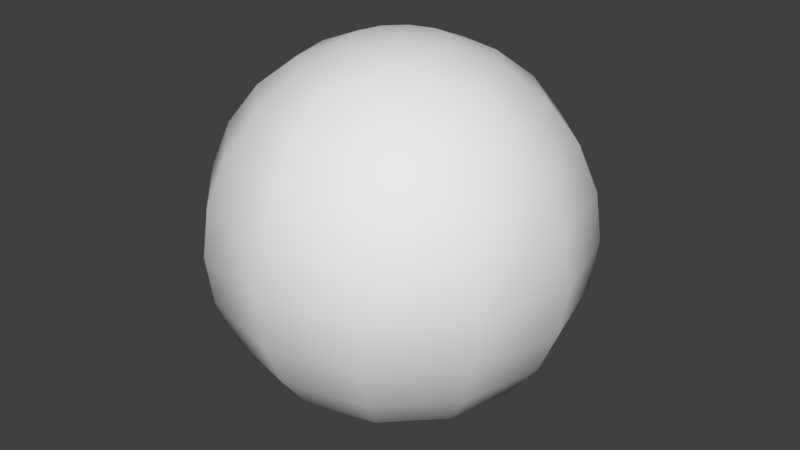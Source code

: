 # Source: Buoy.blend  (saved by Blender 2.78.0; exported with 4.5.12 LTS)
import bpy
from mathutils import Matrix  # noqa: F401  (used for matrix-valued properties, if any)

bpy.ops.wm.read_factory_settings(use_empty=True)
scene = bpy.context.scene
scene.name = 'Scene'

# ---- collections
col_collection_1 = bpy.data.collections.new('Collection 1'); scene.collection.children.link(col_collection_1)

# ---- world
world_world = bpy.data.worlds.new('World'); scene.world = world_world
world_world.color = (0.05088, 0.05088, 0.05088)
world_world.use_sun_shadow = False
world_world.sun_shadow_jitter_overblur = 0.0
world_world.cycles.sampling_method = 'MANUAL'

# ---- meshes
me_sphere = bpy.data.meshes.new('Sphere')
me_sphere.from_pydata([(0.0, 0.5, -0.866), (0.483, 0.8365, -0.2588), (0.433, 0.75, -0.5), (0.3536, 0.6124, -0.7071), (0.25, 0.433, -0.866), (0.1294, 0.2241, -0.9659), (0.866, 0.5, 7.55e-08), (0.8365, 0.483, -0.2588), (0.75, 0.433, -0.5), (0.6124, 0.3536, -0.7071), (0.433, 0.25, -0.866), (0.2241, 0.1294, -0.9659), (1.0, 3.8e-07, 7.55e-08), (0.9659, 4.098e-07, -0.2588), (0.866, 3.8e-07, -0.5), (0.7071, 3.8e-07, -0.7071), (0.5, 3.651e-07, -0.866), (0.2588, 3.874e-07, -0.9659), (0.8365, -0.483, -0.2588), (0.75, -0.433, -0.5), (0.6124, -0.3536, -0.7071), (0.433, -0.25, -0.866), (0.2241, -0.1294, -0.9659), (0.5, -0.866, 7.55e-08), (0.483, -0.8365, -0.2588), (0.433, -0.75, -0.5), (0.3536, -0.6124, -0.7071), (0.25, -0.433, -0.866), (0.1294, -0.2241, -0.9659), (-7.55e-08, -1.0, 7.55e-08), (-4.57e-08, -0.9659, -0.2588), (-4.57e-08, -0.866, -0.5), (-4.57e-08, -0.7071, -0.7071), (-6.06e-08, -0.5, -0.866), (6.458e-09, -0.2588, -0.9659), (-0.483, -0.8365, -0.2588), (-0.433, -0.75, -0.5), (-0.3536, -0.6124, -0.7071), (-0.25, -0.433, -0.866), (-0.1294, -0.2241, -0.9659), (-0.866, -0.5, 7.55e-08), (-0.8365, -0.483, -0.2588), (-0.75, -0.433, -0.5), (-0.6124, -0.3536, -0.7071), (-0.433, -0.25, -0.866), (-0.2241, -0.1294, -0.9659), (-1.0, 5.588e-07, 7.55e-08), (-0.9659, 4.694e-07, -0.2588), (-0.866, 4.694e-07, -0.5), (-0.7071, 4.098e-07, -0.7071), (-0.5, 4.992e-07, -0.866), (-0.2588, 4.023e-07, -0.9659), (-0.8365, 0.483, -0.2588), (-0.75, 0.433, -0.5), (-0.6124, 0.3536, -0.7071), (-0.433, 0.25, -0.866), (-0.2241, 0.1294, -0.9659), (-0.5, 0.866, 7.55e-08), (-0.483, 0.8365, -0.2588), (-0.433, 0.75, -0.5), (-0.3536, 0.6124, -0.7071), (-0.25, 0.433, -0.866), (-0.1294, 0.2241, -0.9659), (1.033e-07, 0.9659, -0.2588), (1.033e-07, 0.866, -0.5), (1.391e-08, 0.7071, -0.7071), (2.136e-08, 0.2588, -0.9659), (0.0, 3.894e-07, -1.0), (0.0, 0.2588, 0.9659), (0.0, 0.7071, 0.7071), (0.0, 0.9659, 0.2588), (0.1294, 0.2241, 0.9659), (0.25, 0.433, 0.866), (0.3536, 0.6124, 0.7071), (0.433, 0.75, 0.5), (0.483, 0.8365, 0.2588), (0.5, 0.866, 7.55e-08), (-3.372e-07, 1.947e-07, 1.0), (0.2241, 0.1294, 0.9659), (0.433, 0.25, 0.866), (0.6124, 0.3536, 0.7071), (0.75, 0.433, 0.5), (0.8365, 0.483, 0.2588), (0.2588, 4.023e-07, 0.9659), (0.5, 3.8e-07, 0.866), (0.7071, 3.8e-07, 0.7071), (0.866, 3.8e-07, 0.5), (0.9659, 3.502e-07, 0.2588), (0.2241, -0.1294, 0.9659), (0.433, -0.25, 0.866), (0.6124, -0.3536, 0.7071), (0.75, -0.433, 0.5), (0.8365, -0.483, 0.2588), (0.866, -0.5, 7.55e-08), (0.1294, -0.2241, 0.9659), (0.25, -0.433, 0.866), (0.3536, -0.6124, 0.7071), (0.433, -0.75, 0.5), (0.483, -0.8365, 0.2588), (6.458e-09, -0.2588, 0.9659), (-3.079e-08, -0.5, 0.866), (-7.55e-08, -0.7071, 0.7071), (-1.589e-08, -0.866, 0.5), (-4.57e-08, -0.9659, 0.2588), (-0.1294, -0.2241, 0.9659), (-0.25, -0.433, 0.866), (-0.3536, -0.6124, 0.7071), (-0.433, -0.75, 0.5), (-0.483, -0.8365, 0.2588), (-0.5, -0.866, 7.55e-08), (-0.2241, -0.1294, 0.9659), (-0.433, -0.25, 0.866), (-0.6124, -0.3536, 0.7071), (-0.75, -0.433, 0.5), (-0.8365, -0.483, 0.2588), (-0.2588, 4.098e-07, 0.9659), (-0.5, 4.545e-07, 0.866), (-0.7071, 5.29e-07, 0.7071), (-0.866, 4.396e-07, 0.5), (-0.9659, 4.694e-07, 0.2588), (-0.2241, 0.1294, 0.9659), (-0.433, 0.25, 0.866), (-0.6124, 0.3536, 0.7071), (-0.75, 0.433, 0.5), (-0.8365, 0.483, 0.2588), (-0.866, 0.5, 7.55e-08), (-0.1294, 0.2241, 0.9659), (-0.25, 0.433, 0.866), (-0.3536, 0.6124, 0.7071), (-0.433, 0.75, 0.5), (-0.483, 0.8365, 0.2588), (8.841e-08, 0.5, 0.866), (1.033e-07, 0.866, 0.5), (2.225e-07, 1.0, 7.55e-08)], [], [(64, 63, 1, 2), (67, 66, 5), (65, 64, 2, 3), (0, 65, 3, 4), (63, 133, 76, 1), (66, 0, 4, 5), (4, 3, 9, 10), (1, 76, 6, 7), (5, 4, 10, 11), (2, 1, 7, 8), (67, 5, 11), (3, 2, 8, 9), (67, 11, 17), (9, 8, 14, 15), (10, 9, 15, 16), (7, 6, 12, 13), (11, 10, 16, 17), (8, 7, 13, 14), (13, 12, 93, 18), (17, 16, 21, 22), (14, 13, 18, 19), (67, 17, 22), (15, 14, 19, 20), (16, 15, 20, 21), (21, 20, 26, 27), (18, 93, 23, 24), (22, 21, 27, 28), (19, 18, 24, 25), (67, 22, 28), (20, 19, 25, 26), (25, 24, 30, 31), (67, 28, 34), (26, 25, 31, 32), (27, 26, 32, 33), (24, 23, 29, 30), (28, 27, 33, 34), (30, 29, 109, 35), (34, 33, 38, 39), (31, 30, 35, 36), (67, 34, 39), (32, 31, 36, 37), (33, 32, 37, 38), (37, 36, 42, 43), (38, 37, 43, 44), (35, 109, 40, 41), (39, 38, 44, 45), (36, 35, 41, 42), (67, 39, 45), (42, 41, 47, 48), (67, 45, 51), (43, 42, 48, 49), (44, 43, 49, 50), (41, 40, 46, 47), (45, 44, 50, 51), (50, 49, 54, 55), (47, 46, 125, 52), (51, 50, 55, 56), (48, 47, 52, 53), (67, 51, 56), (49, 48, 53, 54), (54, 53, 59, 60), (55, 54, 60, 61), (52, 125, 57, 58), (56, 55, 61, 62), (53, 52, 58, 59), (67, 56, 62), (62, 61, 0, 66), (59, 58, 63, 64), (67, 62, 66), (60, 59, 64, 65), (61, 60, 65, 0), (58, 57, 133, 63), (68, 77, 71), (70, 132, 74, 75), (131, 68, 71, 72), (133, 70, 75, 76), (69, 131, 72, 73), (132, 69, 73, 74), (76, 75, 82, 6), (73, 72, 79, 80), (74, 73, 80, 81), (71, 77, 78), (75, 74, 81, 82), (72, 71, 78, 79), (82, 81, 86, 87), (79, 78, 83, 84), (6, 82, 87, 12), (80, 79, 84, 85), (81, 80, 85, 86), (78, 77, 83), (86, 85, 90, 91), (83, 77, 88), (87, 86, 91, 92), (84, 83, 88, 89), (12, 87, 92, 93), (85, 84, 89, 90), (93, 92, 98, 23), (90, 89, 95, 96), (91, 90, 96, 97), (88, 77, 94), (92, 91, 97, 98), (89, 88, 94, 95), (98, 97, 102, 103), (95, 94, 99, 100), (23, 98, 103, 29), (96, 95, 100, 101), (97, 96, 101, 102), (94, 77, 99), (102, 101, 106, 107), (99, 77, 104), (103, 102, 107, 108), (100, 99, 104, 105), (29, 103, 108, 109), (101, 100, 105, 106), (109, 108, 114, 40), (106, 105, 111, 112), (107, 106, 112, 113), (104, 77, 110), (108, 107, 113, 114), (105, 104, 110, 111), (110, 77, 115), (114, 113, 118, 119), (111, 110, 115, 116), (40, 114, 119, 46), (112, 111, 116, 117), (113, 112, 117, 118), (118, 117, 122, 123), (115, 77, 120), (119, 118, 123, 124), (116, 115, 120, 121), (46, 119, 124, 125), (117, 116, 121, 122), (121, 120, 126, 127), (125, 124, 130, 57), (122, 121, 127, 128), (123, 122, 128, 129), (120, 77, 126), (124, 123, 129, 130), (126, 77, 68), (130, 129, 132, 70), (127, 126, 68, 131), (57, 130, 70, 133), (128, 127, 131, 69), (129, 128, 69, 132)])
me_sphere.polygons.foreach_set('use_smooth', [True] * 144)
_ca = me_sphere.color_attributes.new('Col', 'BYTE_COLOR', 'CORNER')
_ca.data.foreach_set('color', [0.7913, 0.1559, 0.1022, 1.0, 0.7913, 0.1559, 0.1022, 1.0, 0.7913, 0.1559, 0.1022, 1.0, 0.7913, 0.1559, 0.1022, 1.0, 0.7913, 0.1559, 0.1022, 1.0, 0.7913, 0.1559, 0.1022, 1.0, 0.7913, 0.1559, 0.1022, 1.0, 0.7913, 0.1559, 0.1022, 1.0, 0.7913, 0.1559, 0.1022, 1.0, 0.7913, 0.1559, 0.1022, 1.0, 0.7913, 0.1559, 0.1022, 1.0, 0.7913, 0.1559, 0.1022, 1.0, 0.7913, 0.1559, 0.1022, 1.0, 0.7913, 0.1559, 0.1022, 1.0, 0.7913, 0.1559, 0.1022, 1.0, 0.7913, 0.1559, 0.1022, 1.0, 0.7991, 0.162, 0.1095, 1.0, 0.807, 0.1812, 0.1248, 1.0, 0.7913, 0.1559, 0.1022, 1.0, 0.7913, 0.1559, 0.1022, 1.0, 0.7913, 0.1559, 0.1022, 1.0, 0.7913, 0.1559, 0.1022, 1.0, 0.7913, 0.1559, 0.1022, 1.0, 0.7913, 0.1559, 0.1022, 1.0, 0.7913, 0.1559, 0.1022, 1.0, 0.7913, 0.1559, 0.1022, 1.0, 0.7913, 0.1559, 0.1022, 1.0, 0.7913, 0.1559, 0.1022, 1.0, 0.807, 0.1812, 0.1248, 1.0, 0.7991, 0.1746, 0.1195, 1.0, 0.7913, 0.1559, 0.1022, 1.0, 0.7913, 0.1559, 0.1022, 1.0, 0.7913, 0.1559, 0.1022, 1.0, 0.7913, 0.1559, 0.1022, 1.0, 0.7913, 0.159, 0.1046, 1.0, 0.7913, 0.1559, 0.1022, 1.0, 0.7913, 0.1559, 0.1022, 1.0, 0.7913, 0.1559, 0.1022, 1.0, 0.7913, 0.1559, 0.1022, 1.0, 0.7913, 0.1559, 0.1022, 1.0, 0.7913, 0.1559, 0.1022, 1.0, 0.7913, 0.159, 0.1046, 1.0, 0.7913, 0.1559, 0.1022, 1.0, 0.7913, 0.1559, 0.1022, 1.0, 0.7913, 0.1559, 0.1022, 1.0, 0.7913, 0.1559, 0.1022, 1.0, 0.7913, 0.1559, 0.1022, 1.0, 0.7913, 0.159, 0.1046, 1.0, 0.7913, 0.159, 0.1046, 1.0, 0.7913, 0.1559, 0.1022, 1.0, 0.7913, 0.1559, 0.1022, 1.0, 0.7913, 0.1559, 0.1022, 1.0, 0.7913, 0.1559, 0.1022, 1.0, 0.7913, 0.1559, 0.1022, 1.0, 0.7913, 0.1559, 0.1022, 1.0, 0.7913, 0.1559, 0.1022, 1.0, 0.7913, 0.1559, 0.1022, 1.0, 0.7913, 0.1559, 0.1022, 1.0, 0.7991, 0.1746, 0.1195, 1.0, 0.7913, 0.159, 0.1046, 1.0, 0.7913, 0.1559, 0.1022, 1.0, 0.7913, 0.159, 0.1046, 1.0, 0.7913, 0.1559, 0.1022, 1.0, 0.7913, 0.1559, 0.1022, 1.0, 0.7913, 0.159, 0.1046, 1.0, 0.7913, 0.1559, 0.1022, 1.0, 0.7913, 0.1559, 0.1022, 1.0, 0.7913, 0.1559, 0.1022, 1.0, 0.7913, 0.1559, 0.1022, 1.0, 0.7913, 0.1559, 0.1022, 1.0, 0.7913, 0.159, 0.1046, 1.0, 0.7913, 0.1559, 0.1022, 1.0, 0.7913, 0.1559, 0.1022, 1.0, 0.7913, 0.159, 0.1046, 1.0, 0.7913, 0.1559, 0.1022, 1.0, 0.7913, 0.1559, 0.1022, 1.0, 0.7913, 0.1559, 0.1022, 1.0, 0.7913, 0.1559, 0.1022, 1.0, 0.7913, 0.1559, 0.1022, 1.0, 0.7913, 0.1559, 0.1022, 1.0, 0.7913, 0.1559, 0.1022, 1.0, 0.7913, 0.1559, 0.1022, 1.0, 0.7913, 0.159, 0.1046, 1.0, 0.7913, 0.1559, 0.1022, 1.0, 0.7913, 0.1559, 0.1022, 1.0, 0.7913, 0.1559, 0.1022, 1.0, 0.7913, 0.1559, 0.1022, 1.0, 0.7913, 0.1559, 0.1022, 1.0, 0.7913, 0.1559, 0.1022, 1.0, 0.7913, 0.1559, 0.1022, 1.0, 0.7913, 0.1559, 0.1022, 1.0, 0.7913, 0.1559, 0.1022, 1.0, 0.7913, 0.1559, 0.1022, 1.0, 0.7913, 0.1559, 0.1022, 1.0, 0.7913, 0.1559, 0.1022, 1.0, 0.7913, 0.1559, 0.1022, 1.0, 0.7913, 0.1559, 0.1022, 1.0, 0.7913, 0.1559, 0.1022, 1.0, 0.7913, 0.1559, 0.1022, 1.0, 0.7913, 0.1559, 0.1022, 1.0, 0.7913, 0.1559, 0.1022, 1.0, 0.7913, 0.1559, 0.1022, 1.0, 0.7913, 0.1559, 0.1022, 1.0, 0.7913, 0.1559, 0.1022, 1.0, 0.7913, 0.1559, 0.1022, 1.0, 0.7913, 0.1559, 0.1022, 1.0, 0.7913, 0.1559, 0.1022, 1.0, 0.7913, 0.1559, 0.1022, 1.0, 0.7913, 0.1559, 0.1022, 1.0, 0.7913, 0.1559, 0.1022, 1.0, 0.7913, 0.1559, 0.1022, 1.0, 0.7913, 0.1559, 0.1022, 1.0, 0.7913, 0.1559, 0.1022, 1.0, 0.7913, 0.1559, 0.1022, 1.0, 0.7913, 0.1559, 0.1022, 1.0, 0.7913, 0.1559, 0.1022, 1.0, 0.7913, 0.1559, 0.1022, 1.0, 0.7913, 0.1559, 0.1022, 1.0, 0.7913, 0.1559, 0.1022, 1.0, 0.7913, 0.1559, 0.1022, 1.0, 0.7913, 0.1559, 0.1022, 1.0, 0.7913, 0.1559, 0.1022, 1.0, 0.7913, 0.1559, 0.1022, 1.0, 0.7913, 0.1559, 0.1022, 1.0, 0.7913, 0.1559, 0.1022, 1.0, 0.7913, 0.1559, 0.1022, 1.0, 0.7913, 0.1559, 0.1022, 1.0, 0.7913, 0.1559, 0.1022, 1.0, 0.7913, 0.1559, 0.1022, 1.0, 0.7913, 0.1559, 0.1022, 1.0, 0.7913, 0.1559, 0.1022, 1.0, 0.7913, 0.1559, 0.1022, 1.0, 0.7913, 0.1559, 0.1022, 1.0, 0.7913, 0.1559, 0.1022, 1.0, 0.7913, 0.1559, 0.1022, 1.0, 0.7913, 0.1559, 0.1022, 1.0, 0.7913, 0.1559, 0.1022, 1.0, 0.7913, 0.1559, 0.1022, 1.0, 0.7913, 0.1559, 0.1022, 1.0, 0.7913, 0.1559, 0.1022, 1.0, 0.7913, 0.1559, 0.1022, 1.0, 0.7913, 0.1559, 0.1022, 1.0, 0.7913, 0.1559, 0.1022, 1.0, 0.7913, 0.1559, 0.1022, 1.0, 0.7913, 0.1559, 0.1022, 1.0, 0.7913, 0.1559, 0.1022, 1.0, 0.7913, 0.1559, 0.1022, 1.0, 0.7913, 0.1559, 0.1022, 1.0, 0.7913, 0.1559, 0.1022, 1.0, 0.7913, 0.1559, 0.1022, 1.0, 0.7913, 0.1559, 0.1022, 1.0, 0.7913, 0.1559, 0.1022, 1.0, 0.7913, 0.1559, 0.1022, 1.0, 0.7913, 0.1559, 0.1022, 1.0, 0.7913, 0.1559, 0.1022, 1.0, 0.7913, 0.1559, 0.1022, 1.0, 0.7913, 0.1559, 0.1022, 1.0, 0.7913, 0.1559, 0.1022, 1.0, 0.7913, 0.1559, 0.1022, 1.0, 0.7913, 0.1559, 0.1022, 1.0, 0.7913, 0.1559, 0.1022, 1.0, 0.7913, 0.1559, 0.1022, 1.0, 0.7913, 0.1559, 0.1022, 1.0, 0.7913, 0.1559, 0.1022, 1.0, 0.7913, 0.1559, 0.1022, 1.0, 0.7913, 0.1559, 0.1022, 1.0, 0.7913, 0.1559, 0.1022, 1.0, 0.7913, 0.1559, 0.1022, 1.0, 0.7913, 0.1559, 0.1022, 1.0, 0.7913, 0.1559, 0.1022, 1.0, 0.7913, 0.1559, 0.1022, 1.0, 0.7913, 0.1559, 0.1022, 1.0, 0.7913, 0.1559, 0.1022, 1.0, 0.7913, 0.1559, 0.1022, 1.0, 0.7913, 0.1559, 0.1022, 1.0, 0.7913, 0.1559, 0.1022, 1.0, 0.7913, 0.1559, 0.1022, 1.0, 0.7913, 0.1559, 0.1022, 1.0, 0.7913, 0.1559, 0.1022, 1.0, 0.7913, 0.1559, 0.1022, 1.0, 0.7913, 0.1559, 0.1022, 1.0, 0.7913, 0.1559, 0.1022, 1.0, 0.7913, 0.1559, 0.1022, 1.0, 0.7913, 0.1559, 0.1022, 1.0, 0.7913, 0.1559, 0.1022, 1.0, 0.7913, 0.1559, 0.1022, 1.0, 0.7913, 0.1559, 0.1022, 1.0, 0.7913, 0.1559, 0.1022, 1.0, 0.7913, 0.1559, 0.1022, 1.0, 0.7913, 0.1559, 0.1022, 1.0, 0.7913, 0.1559, 0.1022, 1.0, 0.7913, 0.1559, 0.1022, 1.0, 0.7913, 0.1559, 0.1022, 1.0, 0.7913, 0.1559, 0.1022, 1.0, 0.7913, 0.1559, 0.1022, 1.0, 0.7913, 0.1559, 0.1022, 1.0, 0.7913, 0.1559, 0.1022, 1.0, 0.7913, 0.1559, 0.1022, 1.0, 0.7913, 0.1559, 0.1022, 1.0, 0.7913, 0.1559, 0.1022, 1.0, 0.7913, 0.1559, 0.1022, 1.0, 0.7913, 0.1559, 0.1022, 1.0, 0.7913, 0.1559, 0.1022, 1.0, 0.7913, 0.1559, 0.1022, 1.0, 0.7913, 0.1559, 0.1022, 1.0, 0.7913, 0.1559, 0.1022, 1.0, 0.7913, 0.1559, 0.1022, 1.0, 0.7913, 0.1559, 0.1022, 1.0, 0.7913, 0.1559, 0.1022, 1.0, 0.7913, 0.1559, 0.1022, 1.0, 0.7913, 0.1559, 0.1022, 1.0, 0.7913, 0.1559, 0.1022, 1.0, 0.7991, 0.159, 0.107, 1.0, 0.7913, 0.162, 0.107, 1.0, 0.7913, 0.1559, 0.1022, 1.0, 0.7913, 0.1559, 0.1022, 1.0, 0.7913, 0.1559, 0.1022, 1.0, 0.7913, 0.1559, 0.1022, 1.0, 0.7913, 0.1559, 0.1022, 1.0, 0.7913, 0.1559, 0.1022, 1.0, 0.7913, 0.1559, 0.1022, 1.0, 0.7913, 0.1559, 0.1022, 1.0, 0.7913, 0.1559, 0.1022, 1.0, 0.7913, 0.1559, 0.1022, 1.0, 0.7913, 0.1559, 0.1022, 1.0, 0.7913, 0.1559, 0.1022, 1.0, 0.7913, 0.1559, 0.1022, 1.0, 0.7913, 0.1559, 0.1022, 1.0, 0.7913, 0.1559, 0.1022, 1.0, 0.7913, 0.1559, 0.1022, 1.0, 0.7913, 0.1559, 0.1022, 1.0, 0.7913, 0.1559, 0.1022, 1.0, 0.7913, 0.1559, 0.1022, 1.0, 0.7913, 0.1559, 0.1022, 1.0, 0.7913, 0.1559, 0.1022, 1.0, 0.7913, 0.1559, 0.1022, 1.0, 0.7913, 0.1559, 0.1022, 1.0, 0.7913, 0.1559, 0.1022, 1.0, 0.7913, 0.1559, 0.1022, 1.0, 0.7913, 0.162, 0.107, 1.0, 0.7991, 0.162, 0.107, 1.0, 0.7913, 0.1559, 0.1022, 1.0, 0.7913, 0.1559, 0.1022, 1.0, 0.7913, 0.1559, 0.1022, 1.0, 0.7913, 0.1559, 0.1022, 1.0, 0.7913, 0.1559, 0.1022, 1.0, 0.7913, 0.1559, 0.1022, 1.0, 0.7913, 0.1559, 0.1022, 1.0, 0.7913, 0.1559, 0.1022, 1.0, 0.7913, 0.1559, 0.1022, 1.0, 0.7913, 0.1559, 0.1022, 1.0, 0.7913, 0.1559, 0.1022, 1.0, 0.7913, 0.1559, 0.1022, 1.0, 0.7913, 0.1559, 0.1022, 1.0, 0.7913, 0.1559, 0.1022, 1.0, 0.7913, 0.1559, 0.1022, 1.0, 0.7913, 0.1559, 0.1022, 1.0, 0.7913, 0.1559, 0.1022, 1.0, 0.7913, 0.1559, 0.1022, 1.0, 0.7913, 0.1559, 0.1022, 1.0, 0.7913, 0.1559, 0.1022, 1.0, 0.7913, 0.1559, 0.1022, 1.0, 0.7913, 0.1559, 0.1022, 1.0, 0.7913, 0.1559, 0.1022, 1.0, 0.7913, 0.1559, 0.1022, 1.0, 0.7913, 0.1559, 0.1022, 1.0, 0.7913, 0.1559, 0.1022, 1.0, 0.7913, 0.1559, 0.1022, 1.0, 0.7913, 0.1559, 0.1022, 1.0, 0.7913, 0.1559, 0.1022, 1.0, 0.7913, 0.1559, 0.1022, 1.0, 0.7913, 0.1559, 0.1022, 1.0, 0.7913, 0.1559, 0.1022, 1.0, 0.7913, 0.1559, 0.1022, 1.0, 0.7991, 0.162, 0.1095, 1.0, 0.7913, 0.1559, 0.1022, 1.0, 0.7454, 0.7011, 0.7913, 1.0, 0.7454, 0.7011, 0.7913, 1.0, 0.7454, 0.7011, 0.7913, 1.0, 0.7454, 0.7011, 0.7913, 1.0, 0.7454, 0.7011, 0.7913, 1.0, 0.7454, 0.7011, 0.7913, 1.0, 0.7454, 0.7011, 0.7913, 1.0, 0.7454, 0.7011, 0.7913, 1.0, 0.7454, 0.7011, 0.7913, 1.0, 0.7454, 0.7011, 0.7913, 1.0, 0.7454, 0.7011, 0.7913, 1.0, 0.7454, 0.7011, 0.7913, 1.0, 0.7454, 0.7011, 0.7913, 1.0, 0.7454, 0.7011, 0.7913, 1.0, 0.7454, 0.7011, 0.7913, 1.0, 0.7454, 0.7011, 0.7913, 1.0, 0.7454, 0.7011, 0.7913, 1.0, 0.7454, 0.7011, 0.7913, 1.0, 0.7454, 0.7011, 0.7913, 1.0, 0.7454, 0.7011, 0.7913, 1.0, 0.7454, 0.7011, 0.7913, 1.0, 0.7454, 0.7011, 0.7913, 1.0, 0.7454, 0.7011, 0.7913, 1.0, 0.7454, 0.7011, 0.7913, 1.0, 0.7454, 0.7011, 0.7913, 1.0, 0.7454, 0.7011, 0.7913, 1.0, 0.7454, 0.7011, 0.7913, 1.0, 0.7454, 0.7011, 0.7913, 1.0, 0.7454, 0.7011, 0.7913, 1.0, 0.7454, 0.7011, 0.7913, 1.0, 0.7454, 0.7011, 0.7913, 1.0, 0.7454, 0.7011, 0.7913, 1.0, 0.7454, 0.7011, 0.7913, 1.0, 0.7454, 0.7011, 0.7913, 1.0, 0.7454, 0.7011, 0.7913, 1.0, 0.7454, 0.7011, 0.7913, 1.0, 0.7454, 0.7011, 0.7913, 1.0, 0.7454, 0.7011, 0.7913, 1.0, 0.7454, 0.7011, 0.7913, 1.0, 0.7454, 0.7011, 0.7913, 1.0, 0.7454, 0.7011, 0.7913, 1.0, 0.7454, 0.7011, 0.7913, 1.0, 0.7454, 0.7011, 0.7913, 1.0, 0.7454, 0.7011, 0.7913, 1.0, 0.7454, 0.7011, 0.7913, 1.0, 0.7454, 0.7011, 0.7913, 1.0, 0.7454, 0.7011, 0.7913, 1.0, 0.7454, 0.7011, 0.7913, 1.0, 0.7454, 0.7011, 0.7913, 1.0, 0.7454, 0.7011, 0.7913, 1.0, 0.7454, 0.7011, 0.7913, 1.0, 0.7454, 0.7011, 0.7913, 1.0, 0.7454, 0.7011, 0.7913, 1.0, 0.7454, 0.7011, 0.7913, 1.0, 0.7454, 0.7011, 0.7913, 1.0, 0.7454, 0.7011, 0.7913, 1.0, 0.7454, 0.7011, 0.7913, 1.0, 0.7454, 0.7011, 0.7913, 1.0, 0.7454, 0.7011, 0.7913, 1.0, 0.7454, 0.7011, 0.7913, 1.0, 0.7454, 0.7011, 0.7913, 1.0, 0.7454, 0.7011, 0.7913, 1.0, 0.7454, 0.7011, 0.7913, 1.0, 0.7454, 0.7011, 0.7913, 1.0, 0.7454, 0.7011, 0.7913, 1.0, 0.7454, 0.7011, 0.7913, 1.0, 0.7454, 0.7011, 0.7913, 1.0, 0.7454, 0.7011, 0.7913, 1.0, 0.7454, 0.7011, 0.7913, 1.0, 0.7454, 0.7011, 0.7913, 1.0, 0.7454, 0.7011, 0.7913, 1.0, 0.7454, 0.7011, 0.7913, 1.0, 0.7454, 0.7011, 0.7913, 1.0, 0.7454, 0.7011, 0.7913, 1.0, 0.7454, 0.7011, 0.7913, 1.0, 0.7454, 0.7011, 0.7913, 1.0, 0.7454, 0.7011, 0.7913, 1.0, 0.7454, 0.7011, 0.7913, 1.0, 0.7454, 0.7011, 0.7913, 1.0, 0.7454, 0.7011, 0.7913, 1.0, 0.7454, 0.7011, 0.7913, 1.0, 0.7454, 0.7011, 0.7913, 1.0, 0.7454, 0.7011, 0.7913, 1.0, 0.7454, 0.7011, 0.7913, 1.0, 0.7454, 0.7011, 0.7913, 1.0, 0.7454, 0.7011, 0.7913, 1.0, 0.7454, 0.7011, 0.7913, 1.0, 0.7454, 0.7011, 0.7913, 1.0, 0.7454, 0.7011, 0.7913, 1.0, 0.7454, 0.7011, 0.7913, 1.0, 0.7454, 0.7011, 0.7913, 1.0, 0.7454, 0.7011, 0.7913, 1.0, 0.7454, 0.7011, 0.7913, 1.0, 0.7454, 0.7011, 0.7913, 1.0, 0.7454, 0.7011, 0.7913, 1.0, 0.7454, 0.7011, 0.7913, 1.0, 0.7454, 0.7011, 0.7913, 1.0, 0.7454, 0.7011, 0.7913, 1.0, 0.7454, 0.7011, 0.7913, 1.0, 0.7454, 0.7011, 0.7913, 1.0, 0.7454, 0.7011, 0.7913, 1.0, 0.7454, 0.7011, 0.7913, 1.0, 0.7454, 0.7011, 0.7913, 1.0, 0.7454, 0.7011, 0.7913, 1.0, 0.7454, 0.7011, 0.7913, 1.0, 0.7454, 0.7011, 0.7913, 1.0, 0.7454, 0.7011, 0.7913, 1.0, 0.7454, 0.7011, 0.7913, 1.0, 0.7454, 0.7011, 0.7913, 1.0, 0.7454, 0.7011, 0.7913, 1.0, 0.7454, 0.7011, 0.7913, 1.0, 0.7454, 0.7011, 0.7913, 1.0, 0.7454, 0.7011, 0.7913, 1.0, 0.7454, 0.7011, 0.7913, 1.0, 0.7454, 0.7011, 0.7913, 1.0, 0.7454, 0.7011, 0.7913, 1.0, 0.7454, 0.7011, 0.7913, 1.0, 0.7454, 0.7011, 0.7913, 1.0, 0.7454, 0.7011, 0.7913, 1.0, 0.7454, 0.7011, 0.7913, 1.0, 0.7454, 0.7011, 0.7913, 1.0, 0.7454, 0.7011, 0.7913, 1.0, 0.7454, 0.7011, 0.7913, 1.0, 0.7454, 0.7011, 0.7913, 1.0, 0.7454, 0.7011, 0.7913, 1.0, 0.7454, 0.7011, 0.7913, 1.0, 0.7454, 0.7011, 0.7913, 1.0, 0.7454, 0.7011, 0.7913, 1.0, 0.7454, 0.7011, 0.7913, 1.0, 0.7454, 0.7011, 0.7913, 1.0, 0.7454, 0.7011, 0.7913, 1.0, 0.7454, 0.7011, 0.7913, 1.0, 0.7454, 0.7011, 0.7913, 1.0, 0.7454, 0.7011, 0.7913, 1.0, 0.7454, 0.7011, 0.7913, 1.0, 0.7454, 0.7011, 0.7913, 1.0, 0.7454, 0.7011, 0.7913, 1.0, 0.7454, 0.7011, 0.7913, 1.0, 0.7454, 0.7011, 0.7913, 1.0, 0.7454, 0.7011, 0.7913, 1.0, 0.7454, 0.7011, 0.7913, 1.0, 0.7454, 0.7011, 0.7913, 1.0, 0.7454, 0.7011, 0.7913, 1.0, 0.7454, 0.7011, 0.7913, 1.0, 0.7454, 0.7011, 0.7913, 1.0, 0.7454, 0.7011, 0.7913, 1.0, 0.7454, 0.7011, 0.7913, 1.0, 0.7454, 0.7011, 0.7913, 1.0, 0.7454, 0.7011, 0.7913, 1.0, 0.7454, 0.7011, 0.7913, 1.0, 0.7454, 0.7011, 0.7913, 1.0, 0.7454, 0.7011, 0.7913, 1.0, 0.7454, 0.7011, 0.7913, 1.0, 0.7454, 0.7011, 0.7913, 1.0, 0.7454, 0.7011, 0.7913, 1.0, 0.7454, 0.7011, 0.7913, 1.0, 0.7454, 0.7011, 0.7913, 1.0, 0.7454, 0.7011, 0.7913, 1.0, 0.7454, 0.7011, 0.7913, 1.0, 0.7454, 0.7011, 0.7913, 1.0, 0.7454, 0.7011, 0.7913, 1.0, 0.7454, 0.7011, 0.7913, 1.0, 0.7454, 0.7011, 0.7913, 1.0, 0.7454, 0.7011, 0.7913, 1.0, 0.7454, 0.7011, 0.7913, 1.0, 0.7454, 0.7011, 0.7913, 1.0, 0.7454, 0.7011, 0.7913, 1.0, 0.7454, 0.7011, 0.7913, 1.0, 0.7454, 0.7011, 0.7913, 1.0, 0.7454, 0.7011, 0.7913, 1.0, 0.7454, 0.7011, 0.7913, 1.0, 0.7454, 0.7011, 0.7913, 1.0, 0.7454, 0.7011, 0.7913, 1.0, 0.7454, 0.7011, 0.7913, 1.0, 0.7454, 0.7011, 0.7913, 1.0, 0.7454, 0.7011, 0.7913, 1.0, 0.7454, 0.7011, 0.7913, 1.0, 0.7454, 0.7011, 0.7913, 1.0, 0.7454, 0.7011, 0.7913, 1.0, 0.7454, 0.7011, 0.7913, 1.0, 0.7454, 0.7011, 0.7913, 1.0, 0.7454, 0.7011, 0.7913, 1.0, 0.7454, 0.7011, 0.7913, 1.0, 0.7454, 0.7011, 0.7913, 1.0, 0.7454, 0.7011, 0.7913, 1.0, 0.7454, 0.7011, 0.7913, 1.0, 0.7454, 0.7011, 0.7913, 1.0, 0.7454, 0.7011, 0.7913, 1.0, 0.7454, 0.7011, 0.7913, 1.0, 0.7454, 0.7011, 0.7913, 1.0, 0.7454, 0.7011, 0.7913, 1.0, 0.7454, 0.7011, 0.7913, 1.0, 0.7454, 0.7011, 0.7913, 1.0, 0.7454, 0.7011, 0.7913, 1.0, 0.7454, 0.7011, 0.7913, 1.0, 0.7454, 0.7011, 0.7913, 1.0, 0.7454, 0.7011, 0.7913, 1.0, 0.7454, 0.7011, 0.7913, 1.0, 0.7454, 0.7011, 0.7913, 1.0, 0.7454, 0.7011, 0.7913, 1.0, 0.7454, 0.7011, 0.7913, 1.0, 0.7454, 0.7011, 0.7913, 1.0, 0.7454, 0.7011, 0.7913, 1.0, 0.7454, 0.7011, 0.7913, 1.0, 0.7454, 0.7011, 0.7913, 1.0, 0.7454, 0.7011, 0.7913, 1.0, 0.7454, 0.7011, 0.7913, 1.0, 0.7454, 0.7011, 0.7913, 1.0, 0.7454, 0.7011, 0.7913, 1.0, 0.7454, 0.7011, 0.7913, 1.0, 0.7454, 0.7011, 0.7913, 1.0, 0.7454, 0.7011, 0.7913, 1.0, 0.7454, 0.7011, 0.7913, 1.0, 0.7454, 0.7011, 0.7913, 1.0, 0.7454, 0.7011, 0.7913, 1.0, 0.7454, 0.7011, 0.7913, 1.0, 0.7454, 0.7011, 0.7913, 1.0, 0.7454, 0.7011, 0.7913, 1.0, 0.7454, 0.7011, 0.7913, 1.0, 0.7454, 0.7011, 0.7913, 1.0, 0.7454, 0.7011, 0.7913, 1.0, 0.7454, 0.7011, 0.7913, 1.0, 0.7454, 0.7011, 0.7913, 1.0, 0.7454, 0.7011, 0.7913, 1.0, 0.7454, 0.7011, 0.7913, 1.0, 0.7454, 0.7011, 0.7913, 1.0, 0.7454, 0.7011, 0.7913, 1.0, 0.7454, 0.7011, 0.7913, 1.0, 0.7454, 0.7011, 0.7913, 1.0, 0.7454, 0.7011, 0.7913, 1.0, 0.7454, 0.7011, 0.7913, 1.0, 0.7454, 0.7011, 0.7913, 1.0, 0.7454, 0.7011, 0.7913, 1.0, 0.7454, 0.7011, 0.7913, 1.0, 0.7454, 0.7011, 0.7913, 1.0, 0.7454, 0.7011, 0.7913, 1.0, 0.7454, 0.7011, 0.7913, 1.0, 0.7454, 0.7011, 0.7913, 1.0, 0.7454, 0.7011, 0.7913, 1.0, 0.7454, 0.7011, 0.7913, 1.0, 0.7454, 0.7011, 0.7913, 1.0, 0.7454, 0.7011, 0.7913, 1.0, 0.7454, 0.7011, 0.7913, 1.0, 0.7454, 0.7011, 0.7913, 1.0, 0.7454, 0.7011, 0.7913, 1.0, 0.7454, 0.7011, 0.7913, 1.0, 0.7454, 0.7011, 0.7913, 1.0, 0.7454, 0.7011, 0.7913, 1.0, 0.7454, 0.7011, 0.7913, 1.0, 0.7454, 0.7011, 0.7913, 1.0, 0.7454, 0.7011, 0.7913, 1.0, 0.7454, 0.7011, 0.7913, 1.0, 0.7454, 0.7011, 0.7913, 1.0, 0.7454, 0.7011, 0.7913, 1.0, 0.7454, 0.7011, 0.7913, 1.0, 0.7454, 0.7011, 0.7913, 1.0, 0.7454, 0.7011, 0.7913, 1.0, 0.7454, 0.7011, 0.7913, 1.0, 0.7454, 0.7011, 0.7913, 1.0, 0.7454, 0.7011, 0.7913, 1.0, 0.7454, 0.7011, 0.7913, 1.0, 0.7454, 0.7011, 0.7913, 1.0, 0.7454, 0.7011, 0.7913, 1.0, 0.7454, 0.7011, 0.7913, 1.0, 0.7454, 0.7011, 0.7913, 1.0, 0.7454, 0.7011, 0.7913, 1.0, 0.7454, 0.7011, 0.7913, 1.0, 0.7454, 0.7011, 0.7913, 1.0, 0.7454, 0.7011, 0.7913, 1.0, 0.7454, 0.7011, 0.7913, 1.0, 0.7454, 0.7011, 0.7913, 1.0, 0.7454, 0.7011, 0.7913, 1.0, 0.7454, 0.7011, 0.7913, 1.0, 0.7454, 0.7011, 0.7913, 1.0, 0.7454, 0.7011, 0.7913, 1.0, 0.7454, 0.7011, 0.7913, 1.0])
me_sphere.use_remesh_preserve_volume = False
me_sphere.use_remesh_preserve_attributes = False
me_sphere.use_mirror_vertex_groups = False
me_sphere.update()

# ---- objects
ob_sphere = bpy.data.objects.new('Sphere', me_sphere)

# ---- transforms, parenting, visibility, modifiers, constraints
ob_sphere.location = (0.0, 0.0, 0.0)
ob_sphere.lineart.crease_threshold = 0.0

# ---- collection membership
col_collection_1.objects.link(ob_sphere)

# ---- scene / render settings (as saved in the file)
scene.frame_start = 1; scene.frame_end = 250; scene.frame_set(1)
scene.render.engine = 'BLENDER_EEVEE_NEXT'
scene.render.resolution_percentage = 50
scene.render.dither_intensity = 0.0
scene.cycles.use_denoising = False
scene.cycles.samples = 128
scene.cycles.sampling_pattern = 'TABULATED_SOBOL'
scene.cycles.light_sampling_threshold = 0.0
scene.cycles.use_adaptive_sampling = False
scene.cycles.use_light_tree = False
scene.cycles.blur_glossy = 0.0
scene.cycles.sample_clamp_indirect = 0.0
scene.view_settings.view_transform = 'Standard'
bpy.context.view_layer.update()

# ---- added for rendering (the .blend has no active camera and no usable light): camera, sun
cam_auto = bpy.data.cameras.new('AutoCamera')
cam_auto.lens = 50.0
cam_auto.sensor_width = 36.0
cam_auto.clip_end = 1000.0
ob_auto_camera = bpy.data.objects.new('AutoCamera', cam_auto)
scene.collection.objects.link(ob_auto_camera)
ob_auto_camera.location = (3.20507, -3.84609, 2.56406)
ob_auto_camera.rotation_euler = (1.09748, -7.21219e-08, 0.694738)
scene.camera = ob_auto_camera
light_auto_sun = bpy.data.lights.new('AutoSun', 'SUN')
light_auto_sun.energy = 3.0
light_auto_sun.angle = 0.0523599
ob_auto_sun = bpy.data.objects.new('AutoSun', light_auto_sun)
scene.collection.objects.link(ob_auto_sun)
ob_auto_sun.rotation_euler = (0.872665, 0.174533, 0.523599)
bpy.context.view_layer.update()

